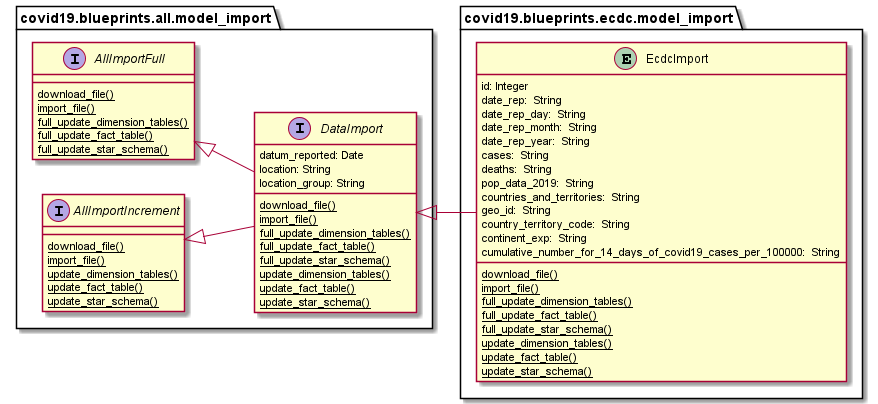

The diagram above was rendered by PlantUML. Its source (embedded in the PNG):
@startuml
left to right direction

package covid19.blueprints.all.model_import {

	interface AllImportFull {
		{classifier} download_file()
		{classifier} import_file()
		{classifier} full_update_dimension_tables()
		{classifier} full_update_fact_table()
		{classifier} full_update_star_schema()
	}

	interface AllImportIncrement {
		{classifier} download_file()
		{classifier} import_file()
		{classifier} update_dimension_tables()
		{classifier} update_fact_table()
		{classifier} update_star_schema()
	}

	interface DataImport {
	    datum_reported: Date
		location: String
		location_group: String
		{classifier} download_file()
		{classifier} import_file()
		{classifier} full_update_dimension_tables()
		{classifier} full_update_fact_table()
		{classifier} full_update_star_schema()
		{classifier} update_dimension_tables()
		{classifier} update_fact_table()
		{classifier} update_star_schema()
	}
}

package covid19.blueprints.ecdc.model_import {

	entity EcdcImport {
	    id: Integer
		date_rep:  String
	    date_rep_day:  String
	    date_rep_month:  String
	    date_rep_year:  String
	    cases:  String
	    deaths:  String
	    pop_data_2019:  String
	    countries_and_territories:  String
	    geo_id:  String
	    country_territory_code:  String
	    continent_exp:  String
	    cumulative_number_for_14_days_of_covid19_cases_per_100000:  String
		{classifier} download_file()
		{classifier} import_file()
		{classifier} full_update_dimension_tables()
		{classifier} full_update_fact_table()
		{classifier} full_update_star_schema()
		{classifier} update_dimension_tables()
		{classifier} update_fact_table()
		{classifier} update_star_schema()
	}
}

AllImportFull <|-- DataImport
AllImportIncrement <|-- DataImport
DataImport <|-- EcdcImport

@enduml